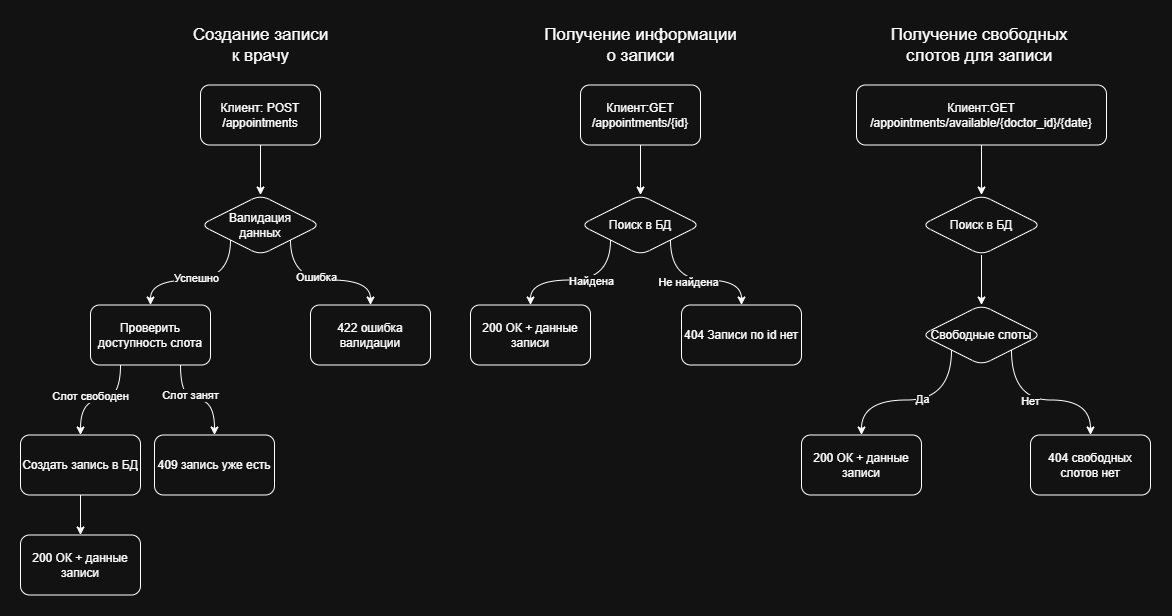

The diagram above was exported from draw.io. Its source (the exported page's mxGraphModel, read from the mxfile embedded in the PNG):
<mxGraphModel dx="1783" dy="985" grid="1" gridSize="10" guides="1" tooltips="1" connect="1" arrows="1" fold="1" page="1" pageScale="1" pageWidth="1169" pageHeight="827" background="#FFFFFF" math="0" shadow="0">
  <root>
    <mxCell id="0" />
    <mxCell id="1" parent="0" />
    <mxCell id="VXq4eO6JgRnjLiBMvlr1-15" style="edgeStyle=orthogonalEdgeStyle;rounded=0;orthogonalLoop=1;jettySize=auto;html=1;exitX=0.5;exitY=1;exitDx=0;exitDy=0;entryX=0.5;entryY=0;entryDx=0;entryDy=0;" edge="1" parent="1" source="VXq4eO6JgRnjLiBMvlr1-1" target="VXq4eO6JgRnjLiBMvlr1-3">
      <mxGeometry relative="1" as="geometry" />
    </mxCell>
    <mxCell id="VXq4eO6JgRnjLiBMvlr1-1" value="Клиент: POST&lt;div&gt;/appointments&lt;/div&gt;" style="rounded=1;whiteSpace=wrap;html=1;align=center;" vertex="1" parent="1">
      <mxGeometry x="200" y="102.5" width="120" height="60" as="geometry" />
    </mxCell>
    <mxCell id="VXq4eO6JgRnjLiBMvlr1-2" value="&lt;font style=&quot;font-size: 17px;&quot;&gt;Создание записи&lt;/font&gt;&lt;div&gt;&lt;font style=&quot;font-size: 17px;&quot;&gt;к врачу&lt;/font&gt;&lt;/div&gt;" style="text;html=1;align=center;verticalAlign=middle;resizable=0;points=[];autosize=1;strokeColor=none;fillColor=none;" vertex="1" parent="1">
      <mxGeometry x="180" y="37.5" width="160" height="50" as="geometry" />
    </mxCell>
    <mxCell id="VXq4eO6JgRnjLiBMvlr1-10" style="edgeStyle=orthogonalEdgeStyle;rounded=0;orthogonalLoop=1;jettySize=auto;html=1;exitX=0;exitY=1;exitDx=0;exitDy=0;entryX=0.5;entryY=0;entryDx=0;entryDy=0;curved=1;" edge="1" parent="1" source="VXq4eO6JgRnjLiBMvlr1-3" target="VXq4eO6JgRnjLiBMvlr1-5">
      <mxGeometry relative="1" as="geometry" />
    </mxCell>
    <mxCell id="VXq4eO6JgRnjLiBMvlr1-19" value="Успешно" style="edgeLabel;html=1;align=center;verticalAlign=middle;resizable=0;points=[];" vertex="1" connectable="0" parent="VXq4eO6JgRnjLiBMvlr1-10">
      <mxGeometry x="0.0345" y="-2" relative="1" as="geometry">
        <mxPoint as="offset" />
      </mxGeometry>
    </mxCell>
    <mxCell id="VXq4eO6JgRnjLiBMvlr1-11" style="edgeStyle=orthogonalEdgeStyle;rounded=0;orthogonalLoop=1;jettySize=auto;html=1;exitX=1;exitY=1;exitDx=0;exitDy=0;curved=1;" edge="1" parent="1" source="VXq4eO6JgRnjLiBMvlr1-3" target="VXq4eO6JgRnjLiBMvlr1-6">
      <mxGeometry relative="1" as="geometry" />
    </mxCell>
    <mxCell id="VXq4eO6JgRnjLiBMvlr1-18" value="Ошибка" style="edgeLabel;html=1;align=center;verticalAlign=middle;resizable=0;points=[];" vertex="1" connectable="0" parent="VXq4eO6JgRnjLiBMvlr1-11">
      <mxGeometry x="-0.1034" y="3" relative="1" as="geometry">
        <mxPoint as="offset" />
      </mxGeometry>
    </mxCell>
    <mxCell id="VXq4eO6JgRnjLiBMvlr1-3" value="Валидация&lt;div&gt;данных&lt;/div&gt;" style="shape=rhombus;perimeter=rhombusPerimeter;whiteSpace=wrap;html=1;align=center;rounded=1;" vertex="1" parent="1">
      <mxGeometry x="200" y="212.5" width="120" height="60" as="geometry" />
    </mxCell>
    <mxCell id="VXq4eO6JgRnjLiBMvlr1-12" style="edgeStyle=orthogonalEdgeStyle;rounded=0;orthogonalLoop=1;jettySize=auto;html=1;exitX=0.25;exitY=1;exitDx=0;exitDy=0;entryX=0.5;entryY=0;entryDx=0;entryDy=0;curved=1;" edge="1" parent="1" source="VXq4eO6JgRnjLiBMvlr1-5" target="VXq4eO6JgRnjLiBMvlr1-7">
      <mxGeometry relative="1" as="geometry" />
    </mxCell>
    <mxCell id="VXq4eO6JgRnjLiBMvlr1-16" value="Слот свободен" style="edgeLabel;html=1;align=center;verticalAlign=middle;resizable=0;points=[];" vertex="1" connectable="0" parent="VXq4eO6JgRnjLiBMvlr1-12">
      <mxGeometry x="-0.0545" y="-4" relative="1" as="geometry">
        <mxPoint x="-13" as="offset" />
      </mxGeometry>
    </mxCell>
    <mxCell id="VXq4eO6JgRnjLiBMvlr1-13" style="edgeStyle=orthogonalEdgeStyle;rounded=0;orthogonalLoop=1;jettySize=auto;html=1;exitX=0.75;exitY=1;exitDx=0;exitDy=0;curved=1;" edge="1" parent="1" source="VXq4eO6JgRnjLiBMvlr1-5" target="VXq4eO6JgRnjLiBMvlr1-8">
      <mxGeometry relative="1" as="geometry" />
    </mxCell>
    <mxCell id="VXq4eO6JgRnjLiBMvlr1-17" value="Слот занят" style="edgeLabel;html=1;align=center;verticalAlign=middle;resizable=0;points=[];" vertex="1" connectable="0" parent="VXq4eO6JgRnjLiBMvlr1-13">
      <mxGeometry x="0.0192" relative="1" as="geometry">
        <mxPoint x="-8" y="-5" as="offset" />
      </mxGeometry>
    </mxCell>
    <mxCell id="VXq4eO6JgRnjLiBMvlr1-5" value="Проверить доступность слота" style="rounded=1;whiteSpace=wrap;html=1;align=center;" vertex="1" parent="1">
      <mxGeometry x="90" y="322.5" width="120" height="60" as="geometry" />
    </mxCell>
    <mxCell id="VXq4eO6JgRnjLiBMvlr1-6" value="422 ошибка валидации" style="rounded=1;whiteSpace=wrap;html=1;align=center;" vertex="1" parent="1">
      <mxGeometry x="310" y="322.5" width="120" height="60" as="geometry" />
    </mxCell>
    <mxCell id="VXq4eO6JgRnjLiBMvlr1-14" style="edgeStyle=orthogonalEdgeStyle;rounded=0;orthogonalLoop=1;jettySize=auto;html=1;exitX=0.5;exitY=1;exitDx=0;exitDy=0;entryX=0.5;entryY=0;entryDx=0;entryDy=0;" edge="1" parent="1" source="VXq4eO6JgRnjLiBMvlr1-7" target="VXq4eO6JgRnjLiBMvlr1-9">
      <mxGeometry relative="1" as="geometry" />
    </mxCell>
    <mxCell id="VXq4eO6JgRnjLiBMvlr1-7" value="Создать запись в БД" style="rounded=1;whiteSpace=wrap;html=1;align=center;" vertex="1" parent="1">
      <mxGeometry x="20" y="452.5" width="120" height="60" as="geometry" />
    </mxCell>
    <mxCell id="VXq4eO6JgRnjLiBMvlr1-8" value="409 запись уже есть" style="rounded=1;whiteSpace=wrap;html=1;align=center;" vertex="1" parent="1">
      <mxGeometry x="154" y="452.5" width="120" height="60" as="geometry" />
    </mxCell>
    <mxCell id="VXq4eO6JgRnjLiBMvlr1-9" value="200 ОК + данные записи" style="rounded=1;whiteSpace=wrap;html=1;align=center;" vertex="1" parent="1">
      <mxGeometry x="20" y="552.5" width="120" height="60" as="geometry" />
    </mxCell>
    <mxCell id="VXq4eO6JgRnjLiBMvlr1-28" style="edgeStyle=orthogonalEdgeStyle;rounded=0;orthogonalLoop=1;jettySize=auto;html=1;exitX=0.5;exitY=1;exitDx=0;exitDy=0;entryX=0.5;entryY=0;entryDx=0;entryDy=0;" edge="1" parent="1" source="VXq4eO6JgRnjLiBMvlr1-20" target="VXq4eO6JgRnjLiBMvlr1-21">
      <mxGeometry relative="1" as="geometry" />
    </mxCell>
    <mxCell id="VXq4eO6JgRnjLiBMvlr1-20" value="Клиент:GET&lt;div&gt;/appointments/{id}&lt;/div&gt;" style="rounded=1;whiteSpace=wrap;html=1;align=center;" vertex="1" parent="1">
      <mxGeometry x="580" y="102.5" width="120" height="60" as="geometry" />
    </mxCell>
    <mxCell id="VXq4eO6JgRnjLiBMvlr1-24" style="edgeStyle=orthogonalEdgeStyle;rounded=0;orthogonalLoop=1;jettySize=auto;html=1;exitX=0;exitY=1;exitDx=0;exitDy=0;curved=1;" edge="1" parent="1" source="VXq4eO6JgRnjLiBMvlr1-21" target="VXq4eO6JgRnjLiBMvlr1-22">
      <mxGeometry relative="1" as="geometry" />
    </mxCell>
    <mxCell id="VXq4eO6JgRnjLiBMvlr1-25" value="Найдена" style="edgeLabel;html=1;align=center;verticalAlign=middle;resizable=0;points=[];" vertex="1" connectable="0" parent="VXq4eO6JgRnjLiBMvlr1-24">
      <mxGeometry x="-0.1724" y="1" relative="1" as="geometry">
        <mxPoint as="offset" />
      </mxGeometry>
    </mxCell>
    <mxCell id="VXq4eO6JgRnjLiBMvlr1-26" style="edgeStyle=orthogonalEdgeStyle;rounded=0;orthogonalLoop=1;jettySize=auto;html=1;exitX=1;exitY=1;exitDx=0;exitDy=0;curved=1;" edge="1" parent="1" source="VXq4eO6JgRnjLiBMvlr1-21" target="VXq4eO6JgRnjLiBMvlr1-23">
      <mxGeometry relative="1" as="geometry" />
    </mxCell>
    <mxCell id="VXq4eO6JgRnjLiBMvlr1-27" value="Не найдена" style="edgeLabel;html=1;align=center;verticalAlign=middle;resizable=0;points=[];" vertex="1" connectable="0" parent="VXq4eO6JgRnjLiBMvlr1-26">
      <mxGeometry x="-0.1618" y="-2" relative="1" as="geometry">
        <mxPoint as="offset" />
      </mxGeometry>
    </mxCell>
    <mxCell id="VXq4eO6JgRnjLiBMvlr1-21" value="Поиск в БД" style="shape=rhombus;perimeter=rhombusPerimeter;whiteSpace=wrap;html=1;align=center;rounded=1;" vertex="1" parent="1">
      <mxGeometry x="580" y="212.5" width="120" height="60" as="geometry" />
    </mxCell>
    <mxCell id="VXq4eO6JgRnjLiBMvlr1-22" value="200 ОК + данные записи" style="rounded=1;whiteSpace=wrap;html=1;align=center;" vertex="1" parent="1">
      <mxGeometry x="470" y="322.5" width="120" height="60" as="geometry" />
    </mxCell>
    <mxCell id="VXq4eO6JgRnjLiBMvlr1-23" value="404 Записи по id нет" style="rounded=1;whiteSpace=wrap;html=1;align=center;" vertex="1" parent="1">
      <mxGeometry x="681" y="322.5" width="120" height="60" as="geometry" />
    </mxCell>
    <mxCell id="VXq4eO6JgRnjLiBMvlr1-29" style="edgeStyle=orthogonalEdgeStyle;rounded=0;orthogonalLoop=1;jettySize=auto;html=1;exitX=0.5;exitY=1;exitDx=0;exitDy=0;entryX=0.5;entryY=0;entryDx=0;entryDy=0;" edge="1" parent="1" source="VXq4eO6JgRnjLiBMvlr1-30" target="VXq4eO6JgRnjLiBMvlr1-35">
      <mxGeometry relative="1" as="geometry" />
    </mxCell>
    <mxCell id="VXq4eO6JgRnjLiBMvlr1-30" value="Клиент:GET&lt;div&gt;/appointments/available/{doctor_id}/{date}&lt;/div&gt;" style="rounded=1;whiteSpace=wrap;html=1;align=center;" vertex="1" parent="1">
      <mxGeometry x="856" y="102.5" width="250" height="60" as="geometry" />
    </mxCell>
    <mxCell id="VXq4eO6JgRnjLiBMvlr1-41" style="edgeStyle=orthogonalEdgeStyle;rounded=0;orthogonalLoop=1;jettySize=auto;html=1;exitX=0.5;exitY=1;exitDx=0;exitDy=0;entryX=0.5;entryY=0;entryDx=0;entryDy=0;" edge="1" parent="1" source="VXq4eO6JgRnjLiBMvlr1-35" target="VXq4eO6JgRnjLiBMvlr1-40">
      <mxGeometry relative="1" as="geometry" />
    </mxCell>
    <mxCell id="VXq4eO6JgRnjLiBMvlr1-35" value="Поиск в БД" style="shape=rhombus;perimeter=rhombusPerimeter;whiteSpace=wrap;html=1;align=center;rounded=1;" vertex="1" parent="1">
      <mxGeometry x="921" y="212.5" width="120" height="60" as="geometry" />
    </mxCell>
    <mxCell id="VXq4eO6JgRnjLiBMvlr1-36" value="200 ОК + данные записи" style="rounded=1;whiteSpace=wrap;html=1;align=center;" vertex="1" parent="1">
      <mxGeometry x="801" y="452.5" width="120" height="60" as="geometry" />
    </mxCell>
    <mxCell id="VXq4eO6JgRnjLiBMvlr1-37" value="404 свободных слотов нет" style="rounded=1;whiteSpace=wrap;html=1;align=center;" vertex="1" parent="1">
      <mxGeometry x="1030" y="452.5" width="120" height="60" as="geometry" />
    </mxCell>
    <mxCell id="VXq4eO6JgRnjLiBMvlr1-42" style="edgeStyle=orthogonalEdgeStyle;rounded=0;orthogonalLoop=1;jettySize=auto;html=1;exitX=0;exitY=1;exitDx=0;exitDy=0;entryX=0.5;entryY=0;entryDx=0;entryDy=0;curved=1;" edge="1" parent="1" source="VXq4eO6JgRnjLiBMvlr1-40" target="VXq4eO6JgRnjLiBMvlr1-36">
      <mxGeometry relative="1" as="geometry" />
    </mxCell>
    <mxCell id="VXq4eO6JgRnjLiBMvlr1-44" value="Да" style="edgeLabel;html=1;align=center;verticalAlign=middle;resizable=0;points=[];" vertex="1" connectable="0" parent="VXq4eO6JgRnjLiBMvlr1-42">
      <mxGeometry x="-0.0857" y="-1" relative="1" as="geometry">
        <mxPoint as="offset" />
      </mxGeometry>
    </mxCell>
    <mxCell id="VXq4eO6JgRnjLiBMvlr1-43" style="edgeStyle=orthogonalEdgeStyle;rounded=0;orthogonalLoop=1;jettySize=auto;html=1;exitX=1;exitY=1;exitDx=0;exitDy=0;curved=1;" edge="1" parent="1" source="VXq4eO6JgRnjLiBMvlr1-40" target="VXq4eO6JgRnjLiBMvlr1-37">
      <mxGeometry relative="1" as="geometry" />
    </mxCell>
    <mxCell id="VXq4eO6JgRnjLiBMvlr1-45" value="Нет" style="edgeLabel;html=1;align=center;verticalAlign=middle;resizable=0;points=[];" vertex="1" connectable="0" parent="VXq4eO6JgRnjLiBMvlr1-43">
      <mxGeometry x="-0.1543" y="-1" relative="1" as="geometry">
        <mxPoint as="offset" />
      </mxGeometry>
    </mxCell>
    <mxCell id="VXq4eO6JgRnjLiBMvlr1-40" value="Свободные слоты" style="shape=rhombus;perimeter=rhombusPerimeter;whiteSpace=wrap;html=1;align=center;rounded=1;" vertex="1" parent="1">
      <mxGeometry x="921" y="322.5" width="120" height="60" as="geometry" />
    </mxCell>
    <mxCell id="VXq4eO6JgRnjLiBMvlr1-46" value="&lt;span style=&quot;font-size: 17px;&quot;&gt;Получение информации&lt;/span&gt;&lt;div&gt;&lt;span style=&quot;font-size: 17px;&quot;&gt;о записи&lt;/span&gt;&lt;/div&gt;" style="text;html=1;align=center;verticalAlign=middle;resizable=0;points=[];autosize=1;strokeColor=none;fillColor=none;" vertex="1" parent="1">
      <mxGeometry x="530" y="37.5" width="220" height="50" as="geometry" />
    </mxCell>
    <mxCell id="VXq4eO6JgRnjLiBMvlr1-47" value="&lt;span style=&quot;font-size: 17px;&quot;&gt;Получение свободных&amp;nbsp;&lt;/span&gt;&lt;div&gt;&lt;span style=&quot;font-size: 17px;&quot;&gt;слотов для записи&amp;nbsp;&lt;/span&gt;&lt;/div&gt;" style="text;html=1;align=center;verticalAlign=middle;resizable=0;points=[];autosize=1;strokeColor=none;fillColor=none;" vertex="1" parent="1">
      <mxGeometry x="881" y="37.5" width="200" height="50" as="geometry" />
    </mxCell>
  </root>
</mxGraphModel>